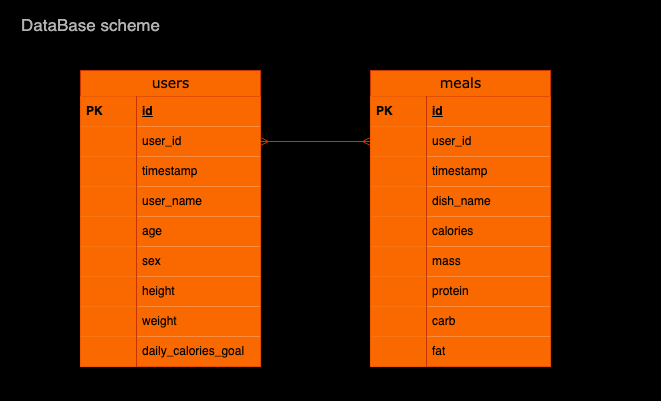

The diagram above was exported from draw.io. Its source (the exported page's mxGraphModel, read from the mxfile embedded in the PNG):
<mxGraphModel dx="954" dy="559" grid="1" gridSize="10" guides="1" tooltips="1" connect="1" arrows="1" fold="1" page="1" pageScale="1" pageWidth="826" pageHeight="1169" background="none" math="0" shadow="0">
  <root>
    <mxCell id="0" />
    <mxCell id="1" parent="0" />
    <mxCell id="2" value="" style="rounded=0;whiteSpace=wrap;html=1;fillColor=#000000;" parent="1" vertex="1">
      <mxGeometry x="300" y="570" width="660" height="400" as="geometry" />
    </mxCell>
    <mxCell id="877FstXWS-6pNpGDEawq-238" value="users" style="swimlane;html=1;fontStyle=0;childLayout=stackLayout;horizontal=1;startSize=26;horizontalStack=0;resizeParent=1;resizeLast=0;collapsible=1;marginBottom=0;swimlaneFillColor=#ffffff;align=center;rounded=0;shadow=0;comic=0;labelBackgroundColor=none;strokeWidth=1;fontFamily=Verdana;fontSize=14;strokeColor=#C73500;fillColor=#fa6800;fontColor=#000000;" parent="1" vertex="1">
      <mxGeometry x="380" y="640" width="180" height="296" as="geometry" />
    </mxCell>
    <mxCell id="877FstXWS-6pNpGDEawq-239" value="id" style="shape=partialRectangle;top=0;left=0;right=0;bottom=0;html=1;align=left;verticalAlign=middle;spacingLeft=60;spacingRight=4;whiteSpace=wrap;overflow=hidden;rotatable=0;points=[[0,0.5],[1,0.5]];portConstraint=eastwest;dropTarget=0;fontStyle=5;strokeColor=#C73500;fillColor=#fa6800;fontColor=#000000;" parent="877FstXWS-6pNpGDEawq-238" vertex="1">
      <mxGeometry y="26" width="180" height="30" as="geometry" />
    </mxCell>
    <mxCell id="877FstXWS-6pNpGDEawq-240" value="PK" style="shape=partialRectangle;fontStyle=1;top=0;left=0;bottom=0;html=1;align=left;verticalAlign=middle;spacingLeft=4;spacingRight=4;whiteSpace=wrap;overflow=hidden;rotatable=0;points=[];portConstraint=eastwest;part=1;strokeColor=#C73500;fillColor=#fa6800;fontColor=#000000;" parent="877FstXWS-6pNpGDEawq-239" vertex="1" connectable="0">
      <mxGeometry width="56" height="30" as="geometry" />
    </mxCell>
    <mxCell id="877FstXWS-6pNpGDEawq-331" value="user_id" style="shape=partialRectangle;top=0;left=0;right=0;bottom=0;html=1;align=left;verticalAlign=middle;spacingLeft=60;spacingRight=4;whiteSpace=wrap;overflow=hidden;rotatable=0;points=[[0,0.5],[1,0.5]];portConstraint=eastwest;dropTarget=0;fontStyle=0;strokeColor=#C73500;fillColor=#fa6800;fontColor=#000000;" parent="877FstXWS-6pNpGDEawq-238" vertex="1">
      <mxGeometry y="56" width="180" height="30" as="geometry" />
    </mxCell>
    <mxCell id="877FstXWS-6pNpGDEawq-332" value="" style="shape=partialRectangle;fontStyle=1;top=0;left=0;bottom=0;html=1;align=left;verticalAlign=middle;spacingLeft=4;spacingRight=4;whiteSpace=wrap;overflow=hidden;rotatable=0;points=[];portConstraint=eastwest;part=1;strokeColor=#C73500;fillColor=#fa6800;fontColor=#000000;" parent="877FstXWS-6pNpGDEawq-331" vertex="1" connectable="0">
      <mxGeometry width="56" height="30" as="geometry" />
    </mxCell>
    <mxCell id="877FstXWS-6pNpGDEawq-333" value="timestamp" style="shape=partialRectangle;top=0;left=0;right=0;bottom=0;html=1;align=left;verticalAlign=middle;spacingLeft=60;spacingRight=4;whiteSpace=wrap;overflow=hidden;rotatable=0;points=[[0,0.5],[1,0.5]];portConstraint=eastwest;dropTarget=0;fontStyle=0;strokeColor=#C73500;fillColor=#fa6800;fontColor=#000000;" parent="877FstXWS-6pNpGDEawq-238" vertex="1">
      <mxGeometry y="86" width="180" height="30" as="geometry" />
    </mxCell>
    <mxCell id="877FstXWS-6pNpGDEawq-334" value="" style="shape=partialRectangle;fontStyle=1;top=0;left=0;bottom=0;html=1;align=left;verticalAlign=middle;spacingLeft=4;spacingRight=4;whiteSpace=wrap;overflow=hidden;rotatable=0;points=[];portConstraint=eastwest;part=1;strokeColor=#C73500;fillColor=#fa6800;fontColor=#000000;" parent="877FstXWS-6pNpGDEawq-333" vertex="1" connectable="0">
      <mxGeometry width="56" height="30" as="geometry" />
    </mxCell>
    <mxCell id="877FstXWS-6pNpGDEawq-335" value="user_name" style="shape=partialRectangle;top=0;left=0;right=0;bottom=0;html=1;align=left;verticalAlign=middle;spacingLeft=60;spacingRight=4;whiteSpace=wrap;overflow=hidden;rotatable=0;points=[[0,0.5],[1,0.5]];portConstraint=eastwest;dropTarget=0;fontStyle=0;strokeColor=#C73500;fillColor=#fa6800;fontColor=#000000;" parent="877FstXWS-6pNpGDEawq-238" vertex="1">
      <mxGeometry y="116" width="180" height="30" as="geometry" />
    </mxCell>
    <mxCell id="877FstXWS-6pNpGDEawq-336" value="" style="shape=partialRectangle;fontStyle=1;top=0;left=0;bottom=0;html=1;align=left;verticalAlign=middle;spacingLeft=4;spacingRight=4;whiteSpace=wrap;overflow=hidden;rotatable=0;points=[];portConstraint=eastwest;part=1;strokeColor=#C73500;fillColor=#fa6800;fontColor=#000000;" parent="877FstXWS-6pNpGDEawq-335" vertex="1" connectable="0">
      <mxGeometry width="56" height="30" as="geometry" />
    </mxCell>
    <mxCell id="877FstXWS-6pNpGDEawq-337" value="age" style="shape=partialRectangle;top=0;left=0;right=0;bottom=0;html=1;align=left;verticalAlign=middle;spacingLeft=60;spacingRight=4;whiteSpace=wrap;overflow=hidden;rotatable=0;points=[[0,0.5],[1,0.5]];portConstraint=eastwest;dropTarget=0;fontStyle=0;strokeColor=#C73500;fillColor=#fa6800;fontColor=#000000;" parent="877FstXWS-6pNpGDEawq-238" vertex="1">
      <mxGeometry y="146" width="180" height="30" as="geometry" />
    </mxCell>
    <mxCell id="877FstXWS-6pNpGDEawq-338" value="" style="shape=partialRectangle;fontStyle=1;top=0;left=0;bottom=0;html=1;align=left;verticalAlign=middle;spacingLeft=4;spacingRight=4;whiteSpace=wrap;overflow=hidden;rotatable=0;points=[];portConstraint=eastwest;part=1;strokeColor=#C73500;fillColor=#fa6800;fontColor=#000000;" parent="877FstXWS-6pNpGDEawq-337" vertex="1" connectable="0">
      <mxGeometry width="56" height="30" as="geometry" />
    </mxCell>
    <mxCell id="877FstXWS-6pNpGDEawq-339" value="sex" style="shape=partialRectangle;top=0;left=0;right=0;bottom=0;html=1;align=left;verticalAlign=middle;spacingLeft=60;spacingRight=4;whiteSpace=wrap;overflow=hidden;rotatable=0;points=[[0,0.5],[1,0.5]];portConstraint=eastwest;dropTarget=0;fontStyle=0;strokeColor=#C73500;fillColor=#fa6800;fontColor=#000000;" parent="877FstXWS-6pNpGDEawq-238" vertex="1">
      <mxGeometry y="176" width="180" height="30" as="geometry" />
    </mxCell>
    <mxCell id="877FstXWS-6pNpGDEawq-340" value="" style="shape=partialRectangle;fontStyle=1;top=0;left=0;bottom=0;html=1;align=left;verticalAlign=middle;spacingLeft=4;spacingRight=4;whiteSpace=wrap;overflow=hidden;rotatable=0;points=[];portConstraint=eastwest;part=1;strokeColor=#C73500;fillColor=#fa6800;fontColor=#000000;" parent="877FstXWS-6pNpGDEawq-339" vertex="1" connectable="0">
      <mxGeometry width="56" height="30" as="geometry" />
    </mxCell>
    <mxCell id="877FstXWS-6pNpGDEawq-341" value="height" style="shape=partialRectangle;top=0;left=0;right=0;bottom=0;html=1;align=left;verticalAlign=middle;spacingLeft=60;spacingRight=4;whiteSpace=wrap;overflow=hidden;rotatable=0;points=[[0,0.5],[1,0.5]];portConstraint=eastwest;dropTarget=0;fontStyle=0;strokeColor=#C73500;fillColor=#fa6800;fontColor=#000000;" parent="877FstXWS-6pNpGDEawq-238" vertex="1">
      <mxGeometry y="206" width="180" height="30" as="geometry" />
    </mxCell>
    <mxCell id="877FstXWS-6pNpGDEawq-342" value="" style="shape=partialRectangle;fontStyle=1;top=0;left=0;bottom=0;html=1;align=left;verticalAlign=middle;spacingLeft=4;spacingRight=4;whiteSpace=wrap;overflow=hidden;rotatable=0;points=[];portConstraint=eastwest;part=1;strokeColor=#C73500;fillColor=#fa6800;fontColor=#000000;" parent="877FstXWS-6pNpGDEawq-341" vertex="1" connectable="0">
      <mxGeometry width="56" height="30" as="geometry" />
    </mxCell>
    <mxCell id="877FstXWS-6pNpGDEawq-343" value="weight" style="shape=partialRectangle;top=0;left=0;right=0;bottom=0;html=1;align=left;verticalAlign=middle;spacingLeft=60;spacingRight=4;whiteSpace=wrap;overflow=hidden;rotatable=0;points=[[0,0.5],[1,0.5]];portConstraint=eastwest;dropTarget=0;fontStyle=0;strokeColor=#C73500;fillColor=#fa6800;fontColor=#000000;" parent="877FstXWS-6pNpGDEawq-238" vertex="1">
      <mxGeometry y="236" width="180" height="30" as="geometry" />
    </mxCell>
    <mxCell id="877FstXWS-6pNpGDEawq-344" value="" style="shape=partialRectangle;fontStyle=1;top=0;left=0;bottom=0;html=1;align=left;verticalAlign=middle;spacingLeft=4;spacingRight=4;whiteSpace=wrap;overflow=hidden;rotatable=0;points=[];portConstraint=eastwest;part=1;strokeColor=#C73500;fillColor=#fa6800;fontColor=#000000;" parent="877FstXWS-6pNpGDEawq-343" vertex="1" connectable="0">
      <mxGeometry width="56" height="30" as="geometry" />
    </mxCell>
    <mxCell id="877FstXWS-6pNpGDEawq-345" value="daily_calories_goal" style="shape=partialRectangle;top=0;left=0;right=0;bottom=0;html=1;align=left;verticalAlign=middle;spacingLeft=60;spacingRight=4;whiteSpace=wrap;overflow=hidden;rotatable=0;points=[[0,0.5],[1,0.5]];portConstraint=eastwest;dropTarget=0;fontStyle=0;strokeColor=#C73500;fillColor=#fa6800;fontColor=#000000;" parent="877FstXWS-6pNpGDEawq-238" vertex="1">
      <mxGeometry y="266" width="180" height="30" as="geometry" />
    </mxCell>
    <mxCell id="877FstXWS-6pNpGDEawq-346" value="" style="shape=partialRectangle;fontStyle=1;top=0;left=0;bottom=0;html=1;align=left;verticalAlign=middle;spacingLeft=4;spacingRight=4;whiteSpace=wrap;overflow=hidden;rotatable=0;points=[];portConstraint=eastwest;part=1;strokeColor=#C73500;fillColor=#fa6800;fontColor=#000000;" parent="877FstXWS-6pNpGDEawq-345" vertex="1" connectable="0">
      <mxGeometry width="56" height="30" as="geometry" />
    </mxCell>
    <mxCell id="877FstXWS-6pNpGDEawq-294" value="" style="html=1;endArrow=ERmany;startArrow=ERmany;labelBackgroundColor=none;fontFamily=Verdana;fontSize=14;entryX=1;entryY=0.5;rounded=0;entryDx=0;entryDy=0;startFill=0;endFill=0;strokeColor=#C73500;fillColor=#fa6800;fontColor=#000000;" parent="1" source="877FstXWS-6pNpGDEawq-364" target="877FstXWS-6pNpGDEawq-331" edge="1">
      <mxGeometry width="100" height="100" relative="1" as="geometry">
        <mxPoint x="710" y="710" as="sourcePoint" />
        <mxPoint x="720" y="810" as="targetPoint" />
      </mxGeometry>
    </mxCell>
    <mxCell id="877FstXWS-6pNpGDEawq-361" value="meals" style="swimlane;html=1;fontStyle=0;childLayout=stackLayout;horizontal=1;startSize=26;horizontalStack=0;resizeParent=1;resizeLast=0;collapsible=1;marginBottom=0;swimlaneFillColor=#ffffff;align=center;rounded=0;shadow=0;comic=0;labelBackgroundColor=none;strokeWidth=1;fontFamily=Verdana;fontSize=14;strokeColor=#C73500;fillColor=#fa6800;fontColor=#000000;" parent="1" vertex="1">
      <mxGeometry x="670" y="640" width="180" height="296" as="geometry" />
    </mxCell>
    <mxCell id="877FstXWS-6pNpGDEawq-362" value="id" style="shape=partialRectangle;top=0;left=0;right=0;bottom=0;html=1;align=left;verticalAlign=middle;spacingLeft=60;spacingRight=4;whiteSpace=wrap;overflow=hidden;rotatable=0;points=[[0,0.5],[1,0.5]];portConstraint=eastwest;dropTarget=0;fontStyle=5;strokeColor=#C73500;fillColor=#fa6800;fontColor=#000000;" parent="877FstXWS-6pNpGDEawq-361" vertex="1">
      <mxGeometry y="26" width="180" height="30" as="geometry" />
    </mxCell>
    <mxCell id="877FstXWS-6pNpGDEawq-363" value="PK" style="shape=partialRectangle;fontStyle=1;top=0;left=0;bottom=0;html=1;align=left;verticalAlign=middle;spacingLeft=4;spacingRight=4;whiteSpace=wrap;overflow=hidden;rotatable=0;points=[];portConstraint=eastwest;part=1;strokeColor=#C73500;fillColor=#fa6800;fontColor=#000000;" parent="877FstXWS-6pNpGDEawq-362" vertex="1" connectable="0">
      <mxGeometry width="56" height="30" as="geometry" />
    </mxCell>
    <mxCell id="877FstXWS-6pNpGDEawq-364" value="user_id" style="shape=partialRectangle;top=0;left=0;right=0;bottom=0;html=1;align=left;verticalAlign=middle;spacingLeft=60;spacingRight=4;whiteSpace=wrap;overflow=hidden;rotatable=0;points=[[0,0.5],[1,0.5]];portConstraint=eastwest;dropTarget=0;fontStyle=0;strokeColor=#C73500;fillColor=#fa6800;fontColor=#000000;" parent="877FstXWS-6pNpGDEawq-361" vertex="1">
      <mxGeometry y="56" width="180" height="30" as="geometry" />
    </mxCell>
    <mxCell id="877FstXWS-6pNpGDEawq-365" value="" style="shape=partialRectangle;fontStyle=1;top=0;left=0;bottom=0;html=1;align=left;verticalAlign=middle;spacingLeft=4;spacingRight=4;whiteSpace=wrap;overflow=hidden;rotatable=0;points=[];portConstraint=eastwest;part=1;strokeColor=#C73500;fillColor=#fa6800;fontColor=#000000;" parent="877FstXWS-6pNpGDEawq-364" vertex="1" connectable="0">
      <mxGeometry width="56" height="30" as="geometry" />
    </mxCell>
    <mxCell id="877FstXWS-6pNpGDEawq-366" value="timestamp" style="shape=partialRectangle;top=0;left=0;right=0;bottom=0;html=1;align=left;verticalAlign=middle;spacingLeft=60;spacingRight=4;whiteSpace=wrap;overflow=hidden;rotatable=0;points=[[0,0.5],[1,0.5]];portConstraint=eastwest;dropTarget=0;fontStyle=0;strokeColor=#C73500;fillColor=#fa6800;fontColor=#000000;" parent="877FstXWS-6pNpGDEawq-361" vertex="1">
      <mxGeometry y="86" width="180" height="30" as="geometry" />
    </mxCell>
    <mxCell id="877FstXWS-6pNpGDEawq-367" value="" style="shape=partialRectangle;fontStyle=1;top=0;left=0;bottom=0;html=1;align=left;verticalAlign=middle;spacingLeft=4;spacingRight=4;whiteSpace=wrap;overflow=hidden;rotatable=0;points=[];portConstraint=eastwest;part=1;strokeColor=#C73500;fillColor=#fa6800;fontColor=#000000;" parent="877FstXWS-6pNpGDEawq-366" vertex="1" connectable="0">
      <mxGeometry width="56" height="30" as="geometry" />
    </mxCell>
    <mxCell id="877FstXWS-6pNpGDEawq-368" value="dish_name" style="shape=partialRectangle;top=0;left=0;right=0;bottom=0;html=1;align=left;verticalAlign=middle;spacingLeft=60;spacingRight=4;whiteSpace=wrap;overflow=hidden;rotatable=0;points=[[0,0.5],[1,0.5]];portConstraint=eastwest;dropTarget=0;fontStyle=0;strokeColor=#C73500;fillColor=#fa6800;fontColor=#000000;" parent="877FstXWS-6pNpGDEawq-361" vertex="1">
      <mxGeometry y="116" width="180" height="30" as="geometry" />
    </mxCell>
    <mxCell id="877FstXWS-6pNpGDEawq-369" value="" style="shape=partialRectangle;fontStyle=1;top=0;left=0;bottom=0;html=1;align=left;verticalAlign=middle;spacingLeft=4;spacingRight=4;whiteSpace=wrap;overflow=hidden;rotatable=0;points=[];portConstraint=eastwest;part=1;strokeColor=#C73500;fillColor=#fa6800;fontColor=#000000;" parent="877FstXWS-6pNpGDEawq-368" vertex="1" connectable="0">
      <mxGeometry width="56" height="30" as="geometry" />
    </mxCell>
    <mxCell id="877FstXWS-6pNpGDEawq-370" value="calories" style="shape=partialRectangle;top=0;left=0;right=0;bottom=0;html=1;align=left;verticalAlign=middle;spacingLeft=60;spacingRight=4;whiteSpace=wrap;overflow=hidden;rotatable=0;points=[[0,0.5],[1,0.5]];portConstraint=eastwest;dropTarget=0;fontStyle=0;strokeColor=#C73500;fillColor=#fa6800;fontColor=#000000;" parent="877FstXWS-6pNpGDEawq-361" vertex="1">
      <mxGeometry y="146" width="180" height="30" as="geometry" />
    </mxCell>
    <mxCell id="877FstXWS-6pNpGDEawq-371" value="" style="shape=partialRectangle;fontStyle=1;top=0;left=0;bottom=0;html=1;align=left;verticalAlign=middle;spacingLeft=4;spacingRight=4;whiteSpace=wrap;overflow=hidden;rotatable=0;points=[];portConstraint=eastwest;part=1;strokeColor=#C73500;fillColor=#fa6800;fontColor=#000000;" parent="877FstXWS-6pNpGDEawq-370" vertex="1" connectable="0">
      <mxGeometry width="56" height="30" as="geometry" />
    </mxCell>
    <mxCell id="877FstXWS-6pNpGDEawq-372" value="mass" style="shape=partialRectangle;top=0;left=0;right=0;bottom=0;html=1;align=left;verticalAlign=middle;spacingLeft=60;spacingRight=4;whiteSpace=wrap;overflow=hidden;rotatable=0;points=[[0,0.5],[1,0.5]];portConstraint=eastwest;dropTarget=0;fontStyle=0;strokeColor=#C73500;fillColor=#fa6800;fontColor=#000000;" parent="877FstXWS-6pNpGDEawq-361" vertex="1">
      <mxGeometry y="176" width="180" height="30" as="geometry" />
    </mxCell>
    <mxCell id="877FstXWS-6pNpGDEawq-373" value="" style="shape=partialRectangle;fontStyle=1;top=0;left=0;bottom=0;html=1;align=left;verticalAlign=middle;spacingLeft=4;spacingRight=4;whiteSpace=wrap;overflow=hidden;rotatable=0;points=[];portConstraint=eastwest;part=1;strokeColor=#C73500;fillColor=#fa6800;fontColor=#000000;" parent="877FstXWS-6pNpGDEawq-372" vertex="1" connectable="0">
      <mxGeometry width="56" height="30" as="geometry" />
    </mxCell>
    <mxCell id="877FstXWS-6pNpGDEawq-374" value="protein" style="shape=partialRectangle;top=0;left=0;right=0;bottom=0;html=1;align=left;verticalAlign=middle;spacingLeft=60;spacingRight=4;whiteSpace=wrap;overflow=hidden;rotatable=0;points=[[0,0.5],[1,0.5]];portConstraint=eastwest;dropTarget=0;fontStyle=0;strokeColor=#C73500;fillColor=#fa6800;fontColor=#000000;" parent="877FstXWS-6pNpGDEawq-361" vertex="1">
      <mxGeometry y="206" width="180" height="30" as="geometry" />
    </mxCell>
    <mxCell id="877FstXWS-6pNpGDEawq-375" value="" style="shape=partialRectangle;fontStyle=1;top=0;left=0;bottom=0;html=1;align=left;verticalAlign=middle;spacingLeft=4;spacingRight=4;whiteSpace=wrap;overflow=hidden;rotatable=0;points=[];portConstraint=eastwest;part=1;strokeColor=#C73500;fillColor=#fa6800;fontColor=#000000;" parent="877FstXWS-6pNpGDEawq-374" vertex="1" connectable="0">
      <mxGeometry width="56" height="30" as="geometry" />
    </mxCell>
    <mxCell id="877FstXWS-6pNpGDEawq-376" value="carb" style="shape=partialRectangle;top=0;left=0;right=0;bottom=0;html=1;align=left;verticalAlign=middle;spacingLeft=60;spacingRight=4;whiteSpace=wrap;overflow=hidden;rotatable=0;points=[[0,0.5],[1,0.5]];portConstraint=eastwest;dropTarget=0;fontStyle=0;strokeColor=#C73500;fillColor=#fa6800;fontColor=#000000;" parent="877FstXWS-6pNpGDEawq-361" vertex="1">
      <mxGeometry y="236" width="180" height="30" as="geometry" />
    </mxCell>
    <mxCell id="877FstXWS-6pNpGDEawq-377" value="" style="shape=partialRectangle;fontStyle=1;top=0;left=0;bottom=0;html=1;align=left;verticalAlign=middle;spacingLeft=4;spacingRight=4;whiteSpace=wrap;overflow=hidden;rotatable=0;points=[];portConstraint=eastwest;part=1;strokeColor=#C73500;fillColor=#fa6800;fontColor=#000000;" parent="877FstXWS-6pNpGDEawq-376" vertex="1" connectable="0">
      <mxGeometry width="56" height="30" as="geometry" />
    </mxCell>
    <mxCell id="877FstXWS-6pNpGDEawq-378" value="fat" style="shape=partialRectangle;top=0;left=0;right=0;bottom=0;html=1;align=left;verticalAlign=middle;spacingLeft=60;spacingRight=4;whiteSpace=wrap;overflow=hidden;rotatable=0;points=[[0,0.5],[1,0.5]];portConstraint=eastwest;dropTarget=0;fontStyle=0;strokeColor=#C73500;fillColor=#fa6800;fontColor=#000000;" parent="877FstXWS-6pNpGDEawq-361" vertex="1">
      <mxGeometry y="266" width="180" height="30" as="geometry" />
    </mxCell>
    <mxCell id="877FstXWS-6pNpGDEawq-379" value="" style="shape=partialRectangle;fontStyle=1;top=0;left=0;bottom=0;html=1;align=left;verticalAlign=middle;spacingLeft=4;spacingRight=4;whiteSpace=wrap;overflow=hidden;rotatable=0;points=[];portConstraint=eastwest;part=1;strokeColor=#C73500;fillColor=#fa6800;fontColor=#000000;" parent="877FstXWS-6pNpGDEawq-378" vertex="1" connectable="0">
      <mxGeometry width="56" height="30" as="geometry" />
    </mxCell>
    <mxCell id="3" value="DataBase scheme" style="text;html=1;align=center;verticalAlign=middle;resizable=0;points=[];autosize=1;strokeColor=none;fillColor=none;fontColor=#B3B3B3;fontSize=17;" parent="1" vertex="1">
      <mxGeometry x="310" y="580" width="160" height="30" as="geometry" />
    </mxCell>
  </root>
</mxGraphModel>